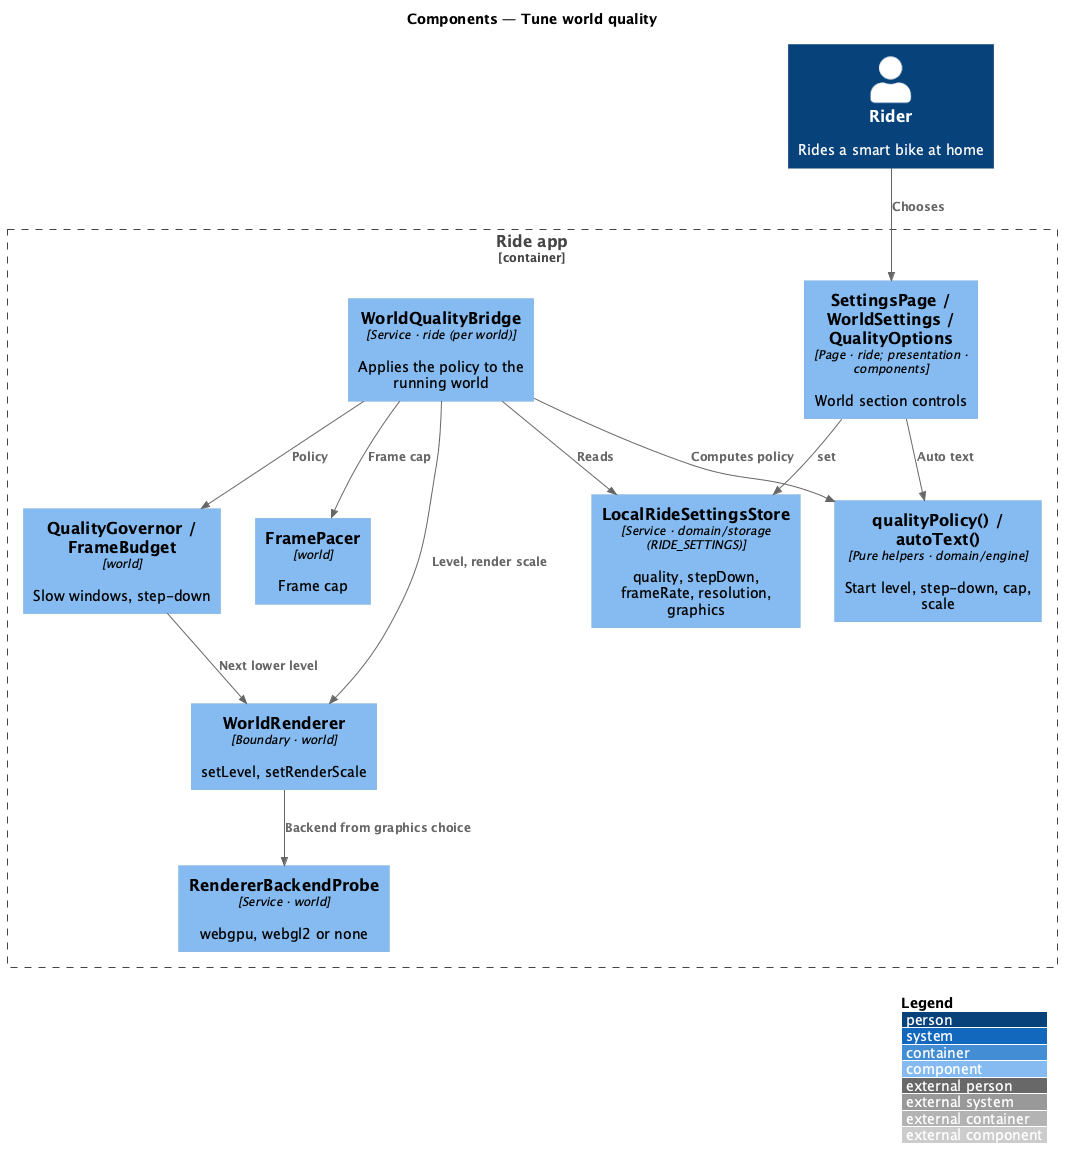

The diagram above was rendered by PlantUML. Its source (embedded in the PNG):
@startuml
!include <C4/C4_Component>
LAYOUT_WITH_LEGEND()
title Components — Tune world quality
Person(rider, "Rider", "Rides a smart bike at home")
Container_Boundary(app, "Ride app") {
  Component(page, "SettingsPage / WorldSettings / QualityOptions", "Page · ride; presentation · components", "World section controls")
  Component(store, "LocalRideSettingsStore", "Service · domain/storage (RIDE_SETTINGS)", "quality, stepDown, frameRate, resolution, graphics")
  Component(policy, "qualityPolicy() / autoText()", "Pure helpers · domain/engine", "Start level, step-down, cap, scale")
  Component(bridge, "WorldQualityBridge", "Service · ride (per world)", "Applies the policy to the running world")
  Component(probe, "RendererBackendProbe", "Service · world", "webgpu, webgl2 or none")
  Component(gov, "QualityGovernor / FrameBudget", "world", "Slow windows, step-down")
  Component(pacer, "FramePacer", "world", "Frame cap")
  Component(renderer, "WorldRenderer", "Boundary · world", "setLevel, setRenderScale")
}
Rel(rider, page, "Chooses")
Rel(page, store, "set")
Rel(page, policy, "Auto text")
Rel(bridge, store, "Reads")
Rel(bridge, policy, "Computes policy")
Rel(bridge, gov, "Policy")
Rel(bridge, pacer, "Frame cap")
Rel(bridge, renderer, "Level, render scale")
Rel(gov, renderer, "Next lower level")
Rel(renderer, probe, "Backend from graphics choice")
@enduml